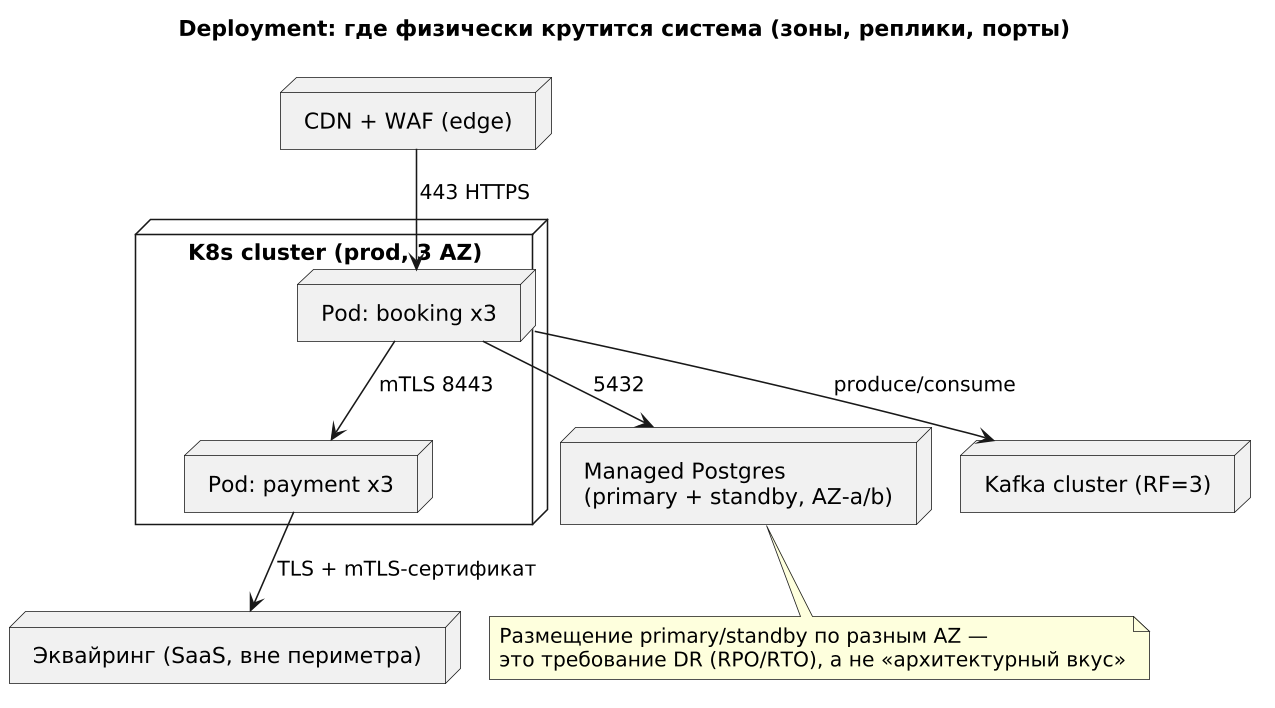

The diagram above was rendered by PlantUML. Its source (embedded in the PNG):
@startuml m2_08_deployment
skinparamlocked dpi 150
title Deployment: где физически крутится система (зоны, реплики, порты)
!pragma layout smetana
skinparam defaultFontName "DejaVu Sans"
node "CDN + WAF (edge)" as CDN
node "K8s cluster (prod, 3 AZ)" {
  node "Pod: booking x3" as PB
  node "Pod: payment x3" as PP
}
node "Managed Postgres\n(primary + standby, AZ-a/b)" as PG
node "Kafka cluster (RF=3)" as KF
node "Эквайринг (SaaS, вне периметра)" as ACQ
CDN --> PB : 443 HTTPS
PB --> PP : mTLS 8443
PB --> PG : 5432
PP --> ACQ : TLS + mTLS-сертификат
PB --> KF : produce/consume
note bottom of PG : Размещение primary/standby по разным AZ —\nэто требование DR (RPO/RTO), а не «архитектурный вкус»
@enduml